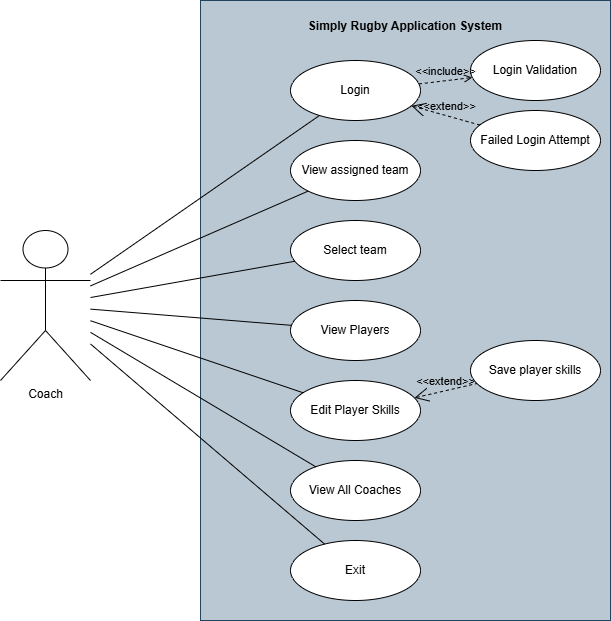

The diagram above was exported from draw.io. Its source (the exported page's mxGraphModel, read from the mxfile embedded in the PNG):
<mxGraphModel dx="1426" dy="743" grid="1" gridSize="10" guides="1" tooltips="1" connect="1" arrows="1" fold="1" page="1" pageScale="1" pageWidth="827" pageHeight="1169" math="0" shadow="0">
  <root>
    <mxCell id="0" />
    <mxCell id="1" parent="0" />
    <mxCell id="8JPOgRyG293JTIZU99Ym-1" value="&lt;p class=&quot;MsoNormal&quot;&gt;Simply Rugby Application System&lt;/p&gt;" style="shape=rect;html=1;verticalAlign=top;fontStyle=1;whiteSpace=wrap;align=center;fillColor=#bac8d3;strokeColor=#23445d;" vertex="1" parent="1">
      <mxGeometry x="270" y="140" width="410" height="620" as="geometry" />
    </mxCell>
    <mxCell id="8JPOgRyG293JTIZU99Ym-14" value="" style="rounded=0;orthogonalLoop=1;jettySize=auto;html=1;endArrow=none;startFill=0;" edge="1" parent="1" source="8JPOgRyG293JTIZU99Ym-2" target="8JPOgRyG293JTIZU99Ym-3">
      <mxGeometry relative="1" as="geometry" />
    </mxCell>
    <mxCell id="8JPOgRyG293JTIZU99Ym-2" value="Coach" style="shape=umlActor;html=1;verticalLabelPosition=bottom;verticalAlign=top;align=center;" vertex="1" parent="1">
      <mxGeometry x="70" y="370" width="90" height="150" as="geometry" />
    </mxCell>
    <mxCell id="8JPOgRyG293JTIZU99Ym-3" value="Login" style="ellipse;whiteSpace=wrap;html=1;" vertex="1" parent="1">
      <mxGeometry x="360" y="200" width="130" height="60" as="geometry" />
    </mxCell>
    <mxCell id="8JPOgRyG293JTIZU99Ym-5" value="View assigned team" style="ellipse;whiteSpace=wrap;html=1;" vertex="1" parent="1">
      <mxGeometry x="360" y="280" width="130" height="60" as="geometry" />
    </mxCell>
    <mxCell id="8JPOgRyG293JTIZU99Ym-6" value="Select team" style="ellipse;whiteSpace=wrap;html=1;" vertex="1" parent="1">
      <mxGeometry x="360" y="360" width="130" height="60" as="geometry" />
    </mxCell>
    <mxCell id="8JPOgRyG293JTIZU99Ym-7" value="View Players" style="ellipse;whiteSpace=wrap;html=1;" vertex="1" parent="1">
      <mxGeometry x="360" y="440" width="130" height="60" as="geometry" />
    </mxCell>
    <mxCell id="8JPOgRyG293JTIZU99Ym-8" value="Edit Player Skills" style="ellipse;whiteSpace=wrap;html=1;" vertex="1" parent="1">
      <mxGeometry x="360" y="520" width="130" height="60" as="geometry" />
    </mxCell>
    <mxCell id="8JPOgRyG293JTIZU99Ym-9" value="Login Validation" style="ellipse;whiteSpace=wrap;html=1;" vertex="1" parent="1">
      <mxGeometry x="540" y="180" width="130" height="60" as="geometry" />
    </mxCell>
    <mxCell id="8JPOgRyG293JTIZU99Ym-10" value="Save player skills" style="ellipse;whiteSpace=wrap;html=1;" vertex="1" parent="1">
      <mxGeometry x="540" y="480" width="130" height="60" as="geometry" />
    </mxCell>
    <mxCell id="8JPOgRyG293JTIZU99Ym-11" value="Exit" style="ellipse;whiteSpace=wrap;html=1;" vertex="1" parent="1">
      <mxGeometry x="360" y="680" width="130" height="60" as="geometry" />
    </mxCell>
    <mxCell id="8JPOgRyG293JTIZU99Ym-13" value="View All Coaches" style="ellipse;whiteSpace=wrap;html=1;" vertex="1" parent="1">
      <mxGeometry x="360" y="600" width="130" height="60" as="geometry" />
    </mxCell>
    <mxCell id="8JPOgRyG293JTIZU99Ym-15" value="" style="rounded=0;orthogonalLoop=1;jettySize=auto;html=1;endArrow=none;startFill=0;" edge="1" parent="1" source="8JPOgRyG293JTIZU99Ym-2" target="8JPOgRyG293JTIZU99Ym-5">
      <mxGeometry relative="1" as="geometry">
        <mxPoint x="170" y="423" as="sourcePoint" />
        <mxPoint x="399" y="265" as="targetPoint" />
      </mxGeometry>
    </mxCell>
    <mxCell id="8JPOgRyG293JTIZU99Ym-16" value="" style="rounded=0;orthogonalLoop=1;jettySize=auto;html=1;endArrow=none;startFill=0;" edge="1" parent="1" source="8JPOgRyG293JTIZU99Ym-2" target="8JPOgRyG293JTIZU99Ym-6">
      <mxGeometry relative="1" as="geometry">
        <mxPoint x="180" y="433" as="sourcePoint" />
        <mxPoint x="409" y="275" as="targetPoint" />
      </mxGeometry>
    </mxCell>
    <mxCell id="8JPOgRyG293JTIZU99Ym-17" value="" style="rounded=0;orthogonalLoop=1;jettySize=auto;html=1;endArrow=none;startFill=0;" edge="1" parent="1" source="8JPOgRyG293JTIZU99Ym-2" target="8JPOgRyG293JTIZU99Ym-7">
      <mxGeometry relative="1" as="geometry">
        <mxPoint x="190" y="443" as="sourcePoint" />
        <mxPoint x="419" y="285" as="targetPoint" />
      </mxGeometry>
    </mxCell>
    <mxCell id="8JPOgRyG293JTIZU99Ym-18" value="" style="rounded=0;orthogonalLoop=1;jettySize=auto;html=1;endArrow=none;startFill=0;" edge="1" parent="1" source="8JPOgRyG293JTIZU99Ym-2" target="8JPOgRyG293JTIZU99Ym-8">
      <mxGeometry relative="1" as="geometry">
        <mxPoint x="170" y="443" as="sourcePoint" />
        <mxPoint x="373" y="471" as="targetPoint" />
      </mxGeometry>
    </mxCell>
    <mxCell id="8JPOgRyG293JTIZU99Ym-22" value="" style="rounded=0;orthogonalLoop=1;jettySize=auto;html=1;endArrow=none;startFill=0;" edge="1" parent="1" source="8JPOgRyG293JTIZU99Ym-2" target="8JPOgRyG293JTIZU99Ym-13">
      <mxGeometry relative="1" as="geometry">
        <mxPoint x="120" y="620" as="sourcePoint" />
        <mxPoint x="323" y="648" as="targetPoint" />
      </mxGeometry>
    </mxCell>
    <mxCell id="8JPOgRyG293JTIZU99Ym-23" value="" style="rounded=0;orthogonalLoop=1;jettySize=auto;html=1;endArrow=none;startFill=0;" edge="1" parent="1" source="8JPOgRyG293JTIZU99Ym-2" target="8JPOgRyG293JTIZU99Ym-11">
      <mxGeometry relative="1" as="geometry">
        <mxPoint x="130" y="630" as="sourcePoint" />
        <mxPoint x="333" y="658" as="targetPoint" />
      </mxGeometry>
    </mxCell>
    <mxCell id="8JPOgRyG293JTIZU99Ym-24" value="&amp;lt;&amp;lt;include&amp;gt;&amp;gt;" style="edgeStyle=none;html=1;endArrow=open;verticalAlign=bottom;dashed=1;labelBackgroundColor=none;rounded=0;" edge="1" parent="1" source="8JPOgRyG293JTIZU99Ym-3" target="8JPOgRyG293JTIZU99Ym-9">
      <mxGeometry width="160" relative="1" as="geometry">
        <mxPoint x="460" y="340" as="sourcePoint" />
        <mxPoint x="620" y="340" as="targetPoint" />
      </mxGeometry>
    </mxCell>
    <mxCell id="8JPOgRyG293JTIZU99Ym-25" value="&amp;lt;&amp;lt;extend&amp;gt;&amp;gt;" style="edgeStyle=none;html=1;startArrow=open;endArrow=none;startSize=12;verticalAlign=bottom;dashed=1;labelBackgroundColor=none;rounded=0;" edge="1" parent="1" source="8JPOgRyG293JTIZU99Ym-8" target="8JPOgRyG293JTIZU99Ym-10">
      <mxGeometry width="160" relative="1" as="geometry">
        <mxPoint x="520" y="480" as="sourcePoint" />
        <mxPoint x="680" y="480" as="targetPoint" />
      </mxGeometry>
    </mxCell>
    <mxCell id="8JPOgRyG293JTIZU99Ym-27" value="Failed Login Attempt" style="ellipse;whiteSpace=wrap;html=1;" vertex="1" parent="1">
      <mxGeometry x="540" y="250" width="130" height="60" as="geometry" />
    </mxCell>
    <mxCell id="8JPOgRyG293JTIZU99Ym-28" value="&amp;lt;&amp;lt;extend&amp;gt;&amp;gt;" style="html=1;startArrow=open;endArrow=none;startSize=12;verticalAlign=bottom;dashed=1;labelBackgroundColor=none;rounded=0;" edge="1" parent="1" source="8JPOgRyG293JTIZU99Ym-3" target="8JPOgRyG293JTIZU99Ym-27">
      <mxGeometry width="160" relative="1" as="geometry">
        <mxPoint x="494" y="547" as="sourcePoint" />
        <mxPoint x="556" y="533" as="targetPoint" />
      </mxGeometry>
    </mxCell>
  </root>
</mxGraphModel>